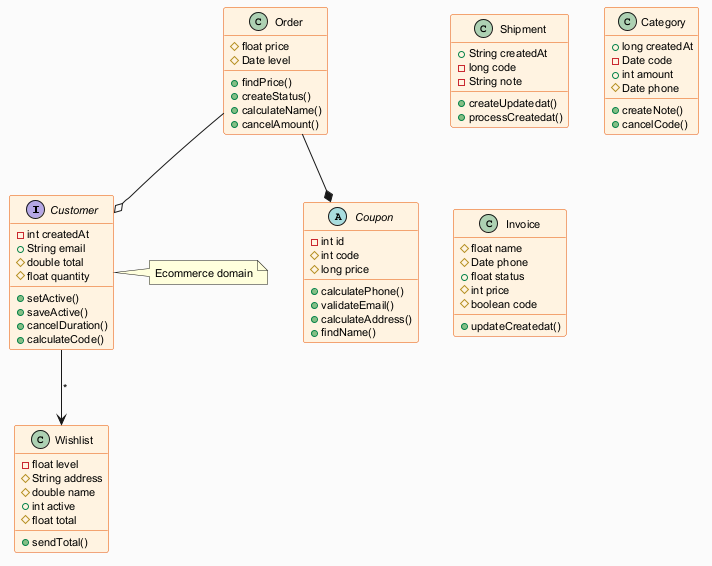

The diagram above was rendered by PlantUML. Its source (embedded in the PNG):
@startuml
skinparam backgroundColor #FAFAFA
skinparam classBackgroundColor #FFF3E0
skinparam classBorderColor #E65100
skinparam defaultFontSize 11
interface Customer {
  -int createdAt
  +String email
  #double total
  #float quantity
  +setActive()
  +saveActive()
  +cancelDuration()
  +calculateCode()
}
class Shipment {
  +String createdAt
  -long code
  -String note
  +createUpdatedat()
  +processCreatedat()
}
class Category {
  +long createdAt
  -Date code
  +int amount
  #Date phone
  +createNote()
  +cancelCode()
}
class Order {
  #float price
  #Date level
  +findPrice()
  +createStatus()
  +calculateName()
  +cancelAmount()
}
class Invoice {
  #float name
  #Date phone
  +float status
  #int price
  #boolean code
  +updateCreatedat()
}
abstract class Coupon {
  -int id
  #int code
  #long price
  +calculatePhone()
  +validateEmail()
  +calculateAddress()
  +findName()
}
class Wishlist {
  -float level
  #String address
  #double name
  +int active
  #float total
  +sendTotal()
}
Order --* Coupon
Customer --> Wishlist : "*"
Order --o Customer
note right of Customer : Ecommerce domain
@enduml